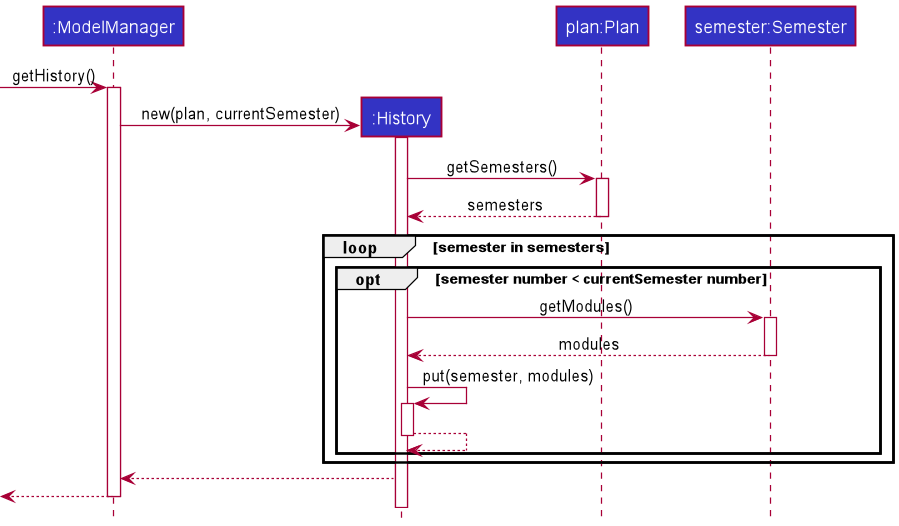

The diagram above was rendered by PlantUML. Its source (embedded in the PNG):
@startuml
!include style.puml

participant ":ModelManager" as ModelManager LOGIC_COLOR
participant ":History" as History LOGIC_COLOR
participant "plan:Plan" as Plan LOGIC_COLOR
participant "semester:Semester" as Semester LOGIC_COLOR

[-> ModelManager : getHistory()
activate ModelManager

create History
ModelManager -> History : new(plan, currentSemester)
activate History

History -> Plan : getSemesters()
activate Plan

Plan --> History : semesters
deactivate Plan


loop semester in semesters
opt semester number < currentSemester number

History -> Semester : getModules()
activate Semester

Semester --> History : modules
deactivate Semester

History -> History : put(semester, modules)
activate History

History --> History
deactivate History
end
end


History --> ModelManager

[<--ModelManager
deactivate ModelManager
@enduml